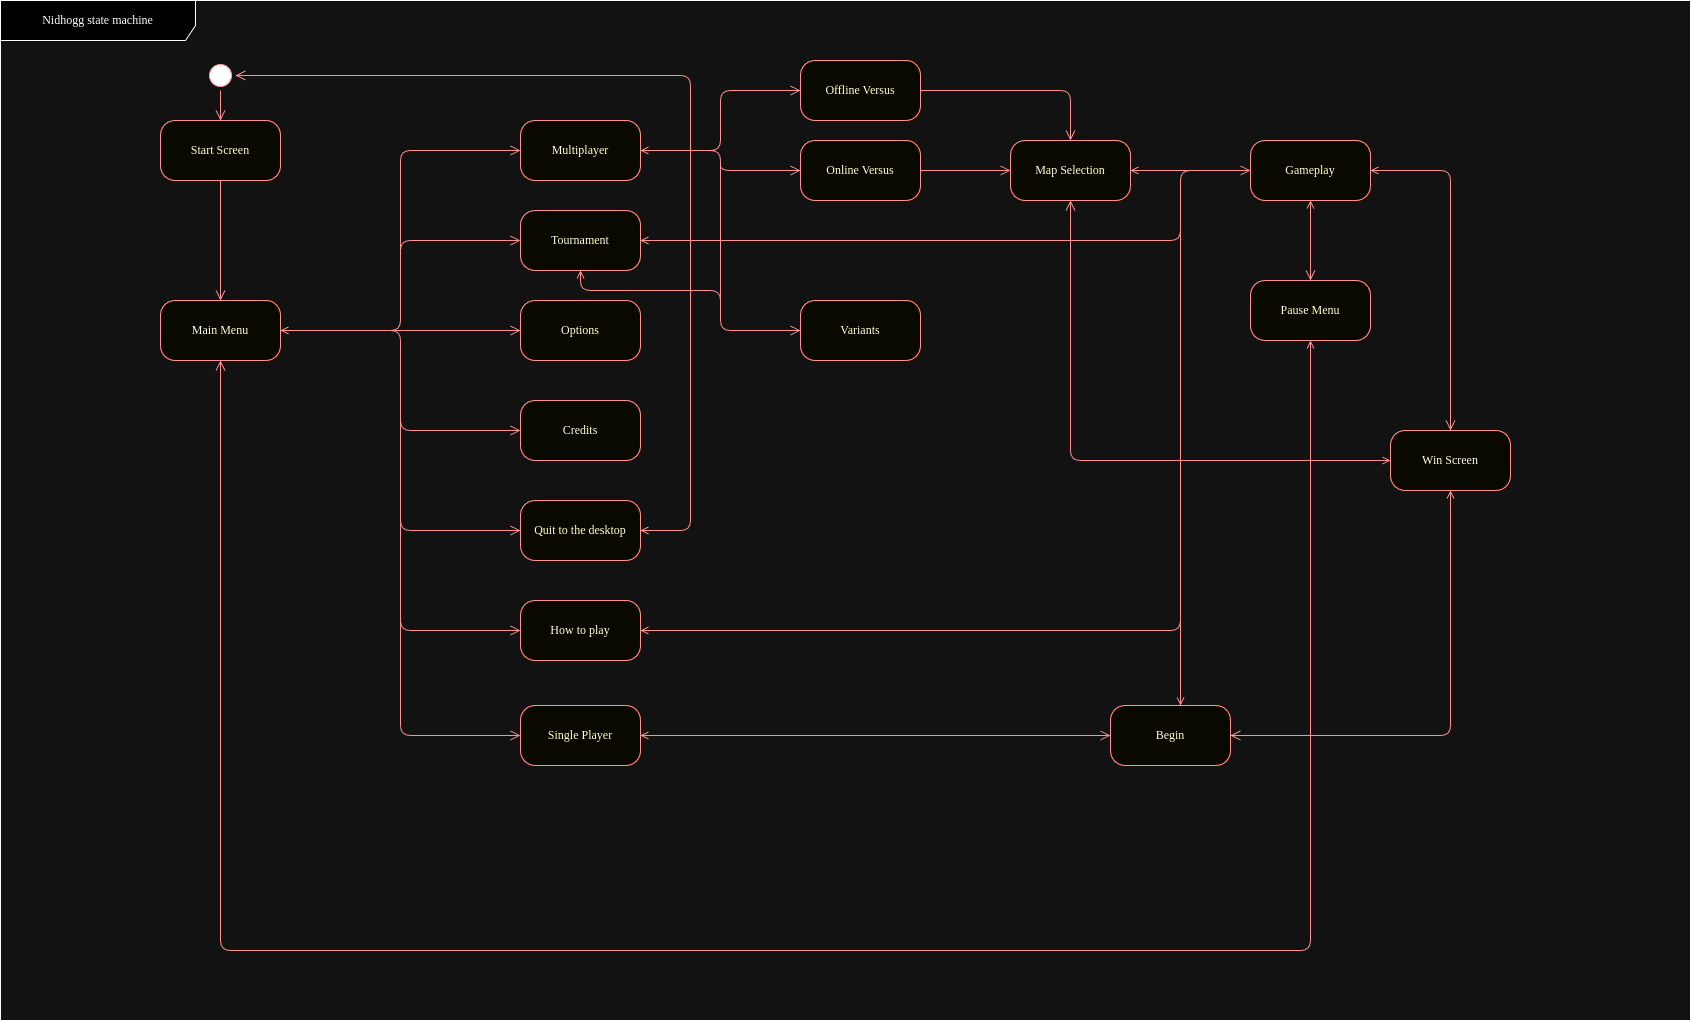

The diagram above was exported from draw.io. Its source (the exported page's mxGraphModel, read from the mxfile embedded in the PNG):
<mxGraphModel dx="2302" dy="2148" grid="1" gridSize="10" guides="1" tooltips="1" connect="1" arrows="1" fold="1" page="1" pageScale="1" pageWidth="1100" pageHeight="850" background="none" math="0" shadow="0">
  <root>
    <mxCell id="0" />
    <mxCell id="1" parent="0" />
    <mxCell id="2a3bc250acf0617d-8" value="Nidhogg state machine" style="shape=umlFrame;whiteSpace=wrap;html=1;rounded=1;shadow=0;comic=0;labelBackgroundColor=none;strokeWidth=1;fontFamily=Verdana;fontSize=12;align=center;movable=0;resizable=0;rotatable=0;deletable=0;editable=0;locked=1;connectable=0;width=195;height=40;" parent="1" vertex="1">
      <mxGeometry x="80" y="-10" width="1690" height="1020" as="geometry" />
    </mxCell>
    <mxCell id="382b91b5511bd0f7-1" value="" style="ellipse;html=1;shape=startState;fillColor=#000000;strokeColor=#ff0000;rounded=1;shadow=0;comic=0;labelBackgroundColor=none;fontFamily=Verdana;fontSize=12;fontColor=#000000;align=center;direction=south;" parent="1" vertex="1">
      <mxGeometry x="285" y="50" width="30" height="30" as="geometry" />
    </mxCell>
    <mxCell id="wmERGID6VcswRHLtHCEx-3" style="edgeStyle=orthogonalEdgeStyle;rounded=1;orthogonalLoop=1;jettySize=auto;html=1;entryX=0.5;entryY=0;entryDx=0;entryDy=0;strokeColor=#ff0000;align=left;verticalAlign=middle;fontFamily=Verdana;fontSize=12;fontColor=default;labelBackgroundColor=none;endArrow=open;endSize=8;" parent="1" source="382b91b5511bd0f7-6" target="wmERGID6VcswRHLtHCEx-1" edge="1">
      <mxGeometry relative="1" as="geometry" />
    </mxCell>
    <mxCell id="382b91b5511bd0f7-6" value="Start Screen" style="rounded=1;whiteSpace=wrap;html=1;arcSize=24;fillColor=#ffffc0;strokeColor=#ff0000;shadow=0;comic=0;labelBackgroundColor=none;fontFamily=Verdana;fontSize=12;fontColor=#000000;align=center;" parent="1" vertex="1">
      <mxGeometry x="240" y="110" width="120" height="60" as="geometry" />
    </mxCell>
    <mxCell id="2a3bc250acf0617d-9" style="edgeStyle=orthogonalEdgeStyle;html=1;labelBackgroundColor=none;endArrow=open;endSize=8;strokeColor=#ff0000;fontFamily=Verdana;fontSize=12;align=left;" parent="1" source="382b91b5511bd0f7-1" target="382b91b5511bd0f7-6" edge="1">
      <mxGeometry relative="1" as="geometry" />
    </mxCell>
    <mxCell id="wmERGID6VcswRHLtHCEx-12" value="" style="edgeStyle=orthogonalEdgeStyle;rounded=1;orthogonalLoop=1;jettySize=auto;html=1;strokeColor=#ff0000;align=left;verticalAlign=middle;fontFamily=Verdana;fontSize=12;fontColor=default;labelBackgroundColor=none;endArrow=open;endSize=8;startArrow=open;startFill=0;" parent="1" source="wmERGID6VcswRHLtHCEx-1" target="wmERGID6VcswRHLtHCEx-11" edge="1">
      <mxGeometry relative="1" as="geometry">
        <Array as="points">
          <mxPoint x="480" y="320" />
          <mxPoint x="480" y="140" />
        </Array>
      </mxGeometry>
    </mxCell>
    <mxCell id="wmERGID6VcswRHLtHCEx-23" value="" style="edgeStyle=orthogonalEdgeStyle;rounded=1;orthogonalLoop=1;jettySize=auto;html=1;strokeColor=#ff0000;align=left;verticalAlign=middle;fontFamily=Verdana;fontSize=12;fontColor=default;labelBackgroundColor=none;endArrow=open;endSize=8;" parent="1" source="wmERGID6VcswRHLtHCEx-1" target="wmERGID6VcswRHLtHCEx-22" edge="1">
      <mxGeometry relative="1" as="geometry" />
    </mxCell>
    <mxCell id="wmERGID6VcswRHLtHCEx-26" value="" style="edgeStyle=orthogonalEdgeStyle;rounded=1;orthogonalLoop=1;jettySize=auto;html=1;strokeColor=#ff0000;align=left;verticalAlign=middle;fontFamily=Verdana;fontSize=12;fontColor=default;labelBackgroundColor=none;endArrow=open;endSize=8;startArrow=open;startFill=0;" parent="1" source="wmERGID6VcswRHLtHCEx-1" target="wmERGID6VcswRHLtHCEx-25" edge="1">
      <mxGeometry relative="1" as="geometry">
        <Array as="points">
          <mxPoint x="480" y="320" />
          <mxPoint x="480" y="420" />
        </Array>
      </mxGeometry>
    </mxCell>
    <mxCell id="wmERGID6VcswRHLtHCEx-28" value="" style="edgeStyle=orthogonalEdgeStyle;rounded=1;orthogonalLoop=1;jettySize=auto;html=1;strokeColor=#ff0000;align=left;verticalAlign=middle;fontFamily=Verdana;fontSize=12;fontColor=default;labelBackgroundColor=none;endArrow=open;endSize=8;startArrow=open;startFill=0;" parent="1" source="wmERGID6VcswRHLtHCEx-1" target="wmERGID6VcswRHLtHCEx-27" edge="1">
      <mxGeometry relative="1" as="geometry">
        <Array as="points">
          <mxPoint x="480" y="320" />
          <mxPoint x="480" y="520" />
        </Array>
      </mxGeometry>
    </mxCell>
    <mxCell id="wmERGID6VcswRHLtHCEx-33" value="" style="edgeStyle=orthogonalEdgeStyle;rounded=1;orthogonalLoop=1;jettySize=auto;html=1;strokeColor=#ff0000;align=left;verticalAlign=middle;fontFamily=Verdana;fontSize=12;fontColor=default;labelBackgroundColor=none;endArrow=open;endSize=8;startArrow=open;startFill=0;" parent="1" source="wmERGID6VcswRHLtHCEx-1" target="wmERGID6VcswRHLtHCEx-32" edge="1">
      <mxGeometry relative="1" as="geometry">
        <Array as="points">
          <mxPoint x="480" y="320" />
          <mxPoint x="480" y="725" />
        </Array>
      </mxGeometry>
    </mxCell>
    <mxCell id="wmERGID6VcswRHLtHCEx-37" style="edgeStyle=orthogonalEdgeStyle;rounded=1;orthogonalLoop=1;jettySize=auto;html=1;entryX=0;entryY=0.5;entryDx=0;entryDy=0;strokeColor=#ff0000;align=left;verticalAlign=middle;fontFamily=Verdana;fontSize=12;fontColor=default;labelBackgroundColor=none;endArrow=open;endSize=8;startArrow=open;startFill=0;" parent="1" source="wmERGID6VcswRHLtHCEx-1" target="wmERGID6VcswRHLtHCEx-13" edge="1">
      <mxGeometry relative="1" as="geometry">
        <Array as="points">
          <mxPoint x="480" y="320" />
          <mxPoint x="480" y="230" />
        </Array>
      </mxGeometry>
    </mxCell>
    <mxCell id="wmERGID6VcswRHLtHCEx-38" style="edgeStyle=orthogonalEdgeStyle;rounded=1;orthogonalLoop=1;jettySize=auto;html=1;entryX=0;entryY=0.5;entryDx=0;entryDy=0;strokeColor=#ff0000;align=left;verticalAlign=middle;fontFamily=Verdana;fontSize=12;fontColor=default;labelBackgroundColor=none;endArrow=open;endSize=8;startArrow=open;startFill=0;" parent="1" source="wmERGID6VcswRHLtHCEx-1" target="wmERGID6VcswRHLtHCEx-29" edge="1">
      <mxGeometry relative="1" as="geometry">
        <Array as="points">
          <mxPoint x="480" y="320" />
          <mxPoint x="480" y="620" />
        </Array>
      </mxGeometry>
    </mxCell>
    <mxCell id="wmERGID6VcswRHLtHCEx-1" value="Main Menu" style="rounded=1;whiteSpace=wrap;html=1;arcSize=24;fillColor=#ffffc0;strokeColor=#ff0000;shadow=0;comic=0;labelBackgroundColor=none;fontFamily=Verdana;fontSize=12;fontColor=#000000;align=center;" parent="1" vertex="1">
      <mxGeometry x="240" y="290" width="120" height="60" as="geometry" />
    </mxCell>
    <mxCell id="wmERGID6VcswRHLtHCEx-41" value="" style="edgeStyle=orthogonalEdgeStyle;rounded=1;orthogonalLoop=1;jettySize=auto;html=1;strokeColor=#ff0000;align=left;verticalAlign=middle;fontFamily=Verdana;fontSize=12;fontColor=default;labelBackgroundColor=none;endArrow=open;endSize=8;startArrow=open;startFill=0;" parent="1" source="wmERGID6VcswRHLtHCEx-11" target="wmERGID6VcswRHLtHCEx-40" edge="1">
      <mxGeometry relative="1" as="geometry">
        <Array as="points">
          <mxPoint x="800" y="140" />
          <mxPoint x="800" y="80" />
        </Array>
      </mxGeometry>
    </mxCell>
    <mxCell id="wmERGID6VcswRHLtHCEx-43" value="" style="edgeStyle=orthogonalEdgeStyle;rounded=1;orthogonalLoop=1;jettySize=auto;html=1;strokeColor=#ff0000;align=left;verticalAlign=middle;fontFamily=Verdana;fontSize=12;fontColor=default;labelBackgroundColor=none;endArrow=open;endSize=8;startArrow=open;startFill=0;" parent="1" source="wmERGID6VcswRHLtHCEx-11" target="wmERGID6VcswRHLtHCEx-42" edge="1">
      <mxGeometry relative="1" as="geometry">
        <Array as="points">
          <mxPoint x="800" y="140" />
          <mxPoint x="800" y="160" />
        </Array>
      </mxGeometry>
    </mxCell>
    <mxCell id="hXb-cPgJglRZuZ2kPFma-16" style="edgeStyle=orthogonalEdgeStyle;rounded=1;orthogonalLoop=1;jettySize=auto;html=1;entryX=0;entryY=0.5;entryDx=0;entryDy=0;strokeColor=#ff0000;align=left;verticalAlign=middle;fontFamily=Verdana;fontSize=12;fontColor=default;labelBackgroundColor=none;startArrow=open;startFill=0;endArrow=open;endSize=8;" edge="1" parent="1" source="wmERGID6VcswRHLtHCEx-11" target="wmERGID6VcswRHLtHCEx-44">
      <mxGeometry relative="1" as="geometry" />
    </mxCell>
    <mxCell id="wmERGID6VcswRHLtHCEx-11" value="Multiplayer" style="rounded=1;whiteSpace=wrap;html=1;arcSize=24;fillColor=#ffffc0;strokeColor=#ff0000;shadow=0;comic=0;labelBackgroundColor=none;fontFamily=Verdana;fontSize=12;fontColor=#000000;align=center;" parent="1" vertex="1">
      <mxGeometry x="600" y="110" width="120" height="60" as="geometry" />
    </mxCell>
    <mxCell id="hXb-cPgJglRZuZ2kPFma-15" style="edgeStyle=orthogonalEdgeStyle;rounded=1;orthogonalLoop=1;jettySize=auto;html=1;entryX=0;entryY=0.5;entryDx=0;entryDy=0;strokeColor=#ff0000;align=left;verticalAlign=middle;fontFamily=Verdana;fontSize=12;fontColor=default;labelBackgroundColor=none;startArrow=open;startFill=0;endArrow=open;endSize=8;" edge="1" parent="1" source="wmERGID6VcswRHLtHCEx-13" target="wmERGID6VcswRHLtHCEx-51">
      <mxGeometry relative="1" as="geometry">
        <Array as="points">
          <mxPoint x="1260" y="230" />
          <mxPoint x="1260" y="160" />
        </Array>
      </mxGeometry>
    </mxCell>
    <mxCell id="hXb-cPgJglRZuZ2kPFma-17" style="edgeStyle=orthogonalEdgeStyle;rounded=1;orthogonalLoop=1;jettySize=auto;html=1;entryX=0;entryY=0.5;entryDx=0;entryDy=0;strokeColor=#ff0000;align=left;verticalAlign=middle;fontFamily=Verdana;fontSize=12;fontColor=default;labelBackgroundColor=none;startArrow=open;startFill=0;endArrow=open;endSize=8;" edge="1" parent="1" source="wmERGID6VcswRHLtHCEx-13" target="wmERGID6VcswRHLtHCEx-44">
      <mxGeometry relative="1" as="geometry">
        <Array as="points">
          <mxPoint x="660" y="280" />
          <mxPoint x="800" y="280" />
          <mxPoint x="800" y="320" />
        </Array>
      </mxGeometry>
    </mxCell>
    <mxCell id="wmERGID6VcswRHLtHCEx-13" value="Tournament" style="rounded=1;whiteSpace=wrap;html=1;arcSize=24;fillColor=#ffffc0;strokeColor=#ff0000;shadow=0;comic=0;labelBackgroundColor=none;fontFamily=Verdana;fontSize=12;fontColor=#000000;align=center;" parent="1" vertex="1">
      <mxGeometry x="600" y="200" width="120" height="60" as="geometry" />
    </mxCell>
    <mxCell id="wmERGID6VcswRHLtHCEx-24" value="" style="edgeStyle=orthogonalEdgeStyle;rounded=1;orthogonalLoop=1;jettySize=auto;html=1;strokeColor=#ff0000;align=left;verticalAlign=middle;fontFamily=Verdana;fontSize=12;fontColor=default;labelBackgroundColor=none;endArrow=open;endSize=8;startArrow=open;startFill=0;" parent="1" source="wmERGID6VcswRHLtHCEx-1" target="wmERGID6VcswRHLtHCEx-22" edge="1">
      <mxGeometry relative="1" as="geometry">
        <mxPoint x="360" y="320" as="sourcePoint" />
        <mxPoint x="670" y="260" as="targetPoint" />
      </mxGeometry>
    </mxCell>
    <mxCell id="wmERGID6VcswRHLtHCEx-22" value="Options" style="rounded=1;whiteSpace=wrap;html=1;arcSize=24;fillColor=#ffffc0;strokeColor=#ff0000;shadow=0;comic=0;labelBackgroundColor=none;fontFamily=Verdana;fontSize=12;fontColor=#000000;align=center;" parent="1" vertex="1">
      <mxGeometry x="600" y="290" width="120" height="60" as="geometry" />
    </mxCell>
    <mxCell id="wmERGID6VcswRHLtHCEx-25" value="Credits" style="rounded=1;whiteSpace=wrap;html=1;arcSize=24;fillColor=#ffffc0;strokeColor=#ff0000;shadow=0;comic=0;labelBackgroundColor=none;fontFamily=Verdana;fontSize=12;fontColor=#000000;align=center;" parent="1" vertex="1">
      <mxGeometry x="600" y="390" width="120" height="60" as="geometry" />
    </mxCell>
    <mxCell id="hXb-cPgJglRZuZ2kPFma-10" style="edgeStyle=orthogonalEdgeStyle;rounded=1;orthogonalLoop=1;jettySize=auto;html=1;entryX=0.5;entryY=0;entryDx=0;entryDy=0;strokeColor=#ff0000;align=left;verticalAlign=middle;fontFamily=Verdana;fontSize=12;fontColor=default;labelBackgroundColor=none;startArrow=open;startFill=0;endArrow=open;endSize=8;" edge="1" parent="1" source="wmERGID6VcswRHLtHCEx-27" target="382b91b5511bd0f7-1">
      <mxGeometry relative="1" as="geometry">
        <Array as="points">
          <mxPoint x="770" y="520" />
          <mxPoint x="770" y="65" />
        </Array>
      </mxGeometry>
    </mxCell>
    <mxCell id="wmERGID6VcswRHLtHCEx-27" value="Quit to the desktop" style="rounded=1;whiteSpace=wrap;html=1;arcSize=24;fillColor=#ffffc0;strokeColor=#ff0000;shadow=0;comic=0;labelBackgroundColor=none;fontFamily=Verdana;fontSize=12;fontColor=#000000;align=center;" parent="1" vertex="1">
      <mxGeometry x="600" y="490" width="120" height="60" as="geometry" />
    </mxCell>
    <mxCell id="hXb-cPgJglRZuZ2kPFma-21" style="edgeStyle=orthogonalEdgeStyle;rounded=1;orthogonalLoop=1;jettySize=auto;html=1;strokeColor=#ff0000;align=left;verticalAlign=middle;fontFamily=Verdana;fontSize=12;fontColor=default;labelBackgroundColor=none;startArrow=open;startFill=0;endArrow=open;endSize=8;entryX=0;entryY=0.5;entryDx=0;entryDy=0;" edge="1" parent="1" source="wmERGID6VcswRHLtHCEx-29" target="wmERGID6VcswRHLtHCEx-51">
      <mxGeometry relative="1" as="geometry">
        <mxPoint x="1290" y="240" as="targetPoint" />
        <Array as="points">
          <mxPoint x="1260" y="620" />
          <mxPoint x="1260" y="160" />
        </Array>
      </mxGeometry>
    </mxCell>
    <mxCell id="wmERGID6VcswRHLtHCEx-29" value="How to play" style="rounded=1;whiteSpace=wrap;html=1;arcSize=24;fillColor=#ffffc0;strokeColor=#ff0000;shadow=0;comic=0;labelBackgroundColor=none;fontFamily=Verdana;fontSize=12;fontColor=#000000;align=center;" parent="1" vertex="1">
      <mxGeometry x="600" y="590" width="120" height="60" as="geometry" />
    </mxCell>
    <mxCell id="hXb-cPgJglRZuZ2kPFma-3" value="" style="edgeStyle=orthogonalEdgeStyle;rounded=1;orthogonalLoop=1;jettySize=auto;html=1;strokeColor=#ff0000;align=left;verticalAlign=middle;fontFamily=Verdana;fontSize=12;fontColor=default;labelBackgroundColor=none;startArrow=open;startFill=0;endArrow=open;endSize=8;" edge="1" parent="1" source="wmERGID6VcswRHLtHCEx-32" target="hXb-cPgJglRZuZ2kPFma-2">
      <mxGeometry relative="1" as="geometry">
        <Array as="points">
          <mxPoint x="1050" y="725" />
          <mxPoint x="1050" y="725" />
        </Array>
      </mxGeometry>
    </mxCell>
    <mxCell id="wmERGID6VcswRHLtHCEx-32" value="Single Player" style="rounded=1;whiteSpace=wrap;html=1;arcSize=24;fillColor=#ffffc0;strokeColor=#ff0000;shadow=0;comic=0;labelBackgroundColor=none;fontFamily=Verdana;fontSize=12;fontColor=#000000;align=center;" parent="1" vertex="1">
      <mxGeometry x="600" y="695" width="120" height="60" as="geometry" />
    </mxCell>
    <mxCell id="wmERGID6VcswRHLtHCEx-47" value="" style="edgeStyle=orthogonalEdgeStyle;rounded=1;orthogonalLoop=1;jettySize=auto;html=1;strokeColor=#ff0000;align=left;verticalAlign=middle;fontFamily=Verdana;fontSize=12;fontColor=default;labelBackgroundColor=none;endArrow=open;endSize=8;" parent="1" source="wmERGID6VcswRHLtHCEx-40" target="wmERGID6VcswRHLtHCEx-46" edge="1">
      <mxGeometry relative="1" as="geometry" />
    </mxCell>
    <mxCell id="wmERGID6VcswRHLtHCEx-40" value="Offline Versus" style="rounded=1;whiteSpace=wrap;html=1;arcSize=24;fillColor=#ffffc0;strokeColor=#ff0000;shadow=0;comic=0;labelBackgroundColor=none;fontFamily=Verdana;fontSize=12;fontColor=#000000;align=center;" parent="1" vertex="1">
      <mxGeometry x="880" y="50" width="120" height="60" as="geometry" />
    </mxCell>
    <mxCell id="wmERGID6VcswRHLtHCEx-48" style="edgeStyle=orthogonalEdgeStyle;rounded=1;orthogonalLoop=1;jettySize=auto;html=1;entryX=0;entryY=0.5;entryDx=0;entryDy=0;strokeColor=#ff0000;align=left;verticalAlign=middle;fontFamily=Verdana;fontSize=12;fontColor=default;labelBackgroundColor=none;endArrow=open;endSize=8;" parent="1" source="wmERGID6VcswRHLtHCEx-42" target="wmERGID6VcswRHLtHCEx-46" edge="1">
      <mxGeometry relative="1" as="geometry" />
    </mxCell>
    <mxCell id="wmERGID6VcswRHLtHCEx-42" value="Online Versus" style="rounded=1;whiteSpace=wrap;html=1;arcSize=24;fillColor=#ffffc0;strokeColor=#ff0000;shadow=0;comic=0;labelBackgroundColor=none;fontFamily=Verdana;fontSize=12;fontColor=#000000;align=center;" parent="1" vertex="1">
      <mxGeometry x="880" y="130" width="120" height="60" as="geometry" />
    </mxCell>
    <mxCell id="wmERGID6VcswRHLtHCEx-44" value="Variants" style="rounded=1;whiteSpace=wrap;html=1;arcSize=24;fillColor=#ffffc0;strokeColor=#ff0000;shadow=0;comic=0;labelBackgroundColor=none;fontFamily=Verdana;fontSize=12;fontColor=#000000;align=center;" parent="1" vertex="1">
      <mxGeometry x="880" y="290" width="120" height="60" as="geometry" />
    </mxCell>
    <mxCell id="wmERGID6VcswRHLtHCEx-52" value="" style="edgeStyle=orthogonalEdgeStyle;rounded=1;orthogonalLoop=1;jettySize=auto;html=1;strokeColor=#ff0000;align=left;verticalAlign=middle;fontFamily=Verdana;fontSize=12;fontColor=default;labelBackgroundColor=none;endArrow=open;endSize=8;startArrow=open;startFill=0;" parent="1" source="wmERGID6VcswRHLtHCEx-46" target="wmERGID6VcswRHLtHCEx-51" edge="1">
      <mxGeometry relative="1" as="geometry" />
    </mxCell>
    <mxCell id="wmERGID6VcswRHLtHCEx-46" value="Map Selection" style="rounded=1;whiteSpace=wrap;html=1;arcSize=24;fillColor=#ffffc0;strokeColor=#ff0000;shadow=0;comic=0;labelBackgroundColor=none;fontFamily=Verdana;fontSize=12;fontColor=#000000;align=center;" parent="1" vertex="1">
      <mxGeometry x="1090" y="130" width="120" height="60" as="geometry" />
    </mxCell>
    <mxCell id="wmERGID6VcswRHLtHCEx-56" value="" style="edgeStyle=orthogonalEdgeStyle;rounded=1;orthogonalLoop=1;jettySize=auto;html=1;strokeColor=#ff0000;align=left;verticalAlign=middle;fontFamily=Verdana;fontSize=12;fontColor=default;labelBackgroundColor=none;endArrow=open;endSize=8;startArrow=open;startFill=0;" parent="1" source="wmERGID6VcswRHLtHCEx-51" target="wmERGID6VcswRHLtHCEx-55" edge="1">
      <mxGeometry relative="1" as="geometry" />
    </mxCell>
    <mxCell id="hXb-cPgJglRZuZ2kPFma-8" value="" style="edgeStyle=orthogonalEdgeStyle;rounded=1;orthogonalLoop=1;jettySize=auto;html=1;strokeColor=#ff0000;align=left;verticalAlign=middle;fontFamily=Verdana;fontSize=12;fontColor=default;labelBackgroundColor=none;startArrow=open;startFill=0;endArrow=open;endSize=8;" edge="1" parent="1" source="wmERGID6VcswRHLtHCEx-51" target="hXb-cPgJglRZuZ2kPFma-7">
      <mxGeometry relative="1" as="geometry" />
    </mxCell>
    <mxCell id="wmERGID6VcswRHLtHCEx-51" value="Gameplay" style="rounded=1;whiteSpace=wrap;html=1;arcSize=24;fillColor=#ffffc0;strokeColor=#ff0000;shadow=0;comic=0;labelBackgroundColor=none;fontFamily=Verdana;fontSize=12;fontColor=#000000;align=center;" parent="1" vertex="1">
      <mxGeometry x="1330" y="130" width="120" height="60" as="geometry" />
    </mxCell>
    <mxCell id="wmERGID6VcswRHLtHCEx-57" style="edgeStyle=orthogonalEdgeStyle;rounded=1;orthogonalLoop=1;jettySize=auto;html=1;entryX=0.5;entryY=1;entryDx=0;entryDy=0;strokeColor=#ff0000;align=left;verticalAlign=middle;fontFamily=Verdana;fontSize=12;fontColor=default;labelBackgroundColor=none;endArrow=open;endSize=8;startArrow=open;startFill=0;" parent="1" source="wmERGID6VcswRHLtHCEx-55" target="wmERGID6VcswRHLtHCEx-1" edge="1">
      <mxGeometry relative="1" as="geometry">
        <Array as="points">
          <mxPoint x="1390" y="940" />
          <mxPoint x="300" y="940" />
        </Array>
      </mxGeometry>
    </mxCell>
    <mxCell id="wmERGID6VcswRHLtHCEx-55" value="Pause Menu" style="rounded=1;whiteSpace=wrap;html=1;arcSize=24;fillColor=#ffffc0;strokeColor=#ff0000;shadow=0;comic=0;labelBackgroundColor=none;fontFamily=Verdana;fontSize=12;fontColor=#000000;align=center;" parent="1" vertex="1">
      <mxGeometry x="1330" y="270" width="120" height="60" as="geometry" />
    </mxCell>
    <mxCell id="hXb-cPgJglRZuZ2kPFma-4" style="edgeStyle=orthogonalEdgeStyle;rounded=1;orthogonalLoop=1;jettySize=auto;html=1;entryX=0;entryY=0.5;entryDx=0;entryDy=0;strokeColor=#ff0000;align=left;verticalAlign=middle;fontFamily=Verdana;fontSize=12;fontColor=default;labelBackgroundColor=none;startArrow=open;startFill=0;endArrow=open;endSize=8;" edge="1" parent="1" source="hXb-cPgJglRZuZ2kPFma-2" target="wmERGID6VcswRHLtHCEx-51">
      <mxGeometry relative="1" as="geometry">
        <Array as="points">
          <mxPoint x="1260" y="160" />
        </Array>
      </mxGeometry>
    </mxCell>
    <mxCell id="hXb-cPgJglRZuZ2kPFma-2" value="Begin" style="rounded=1;whiteSpace=wrap;html=1;arcSize=24;fillColor=#ffffc0;strokeColor=#ff0000;shadow=0;comic=0;labelBackgroundColor=none;fontFamily=Verdana;fontSize=12;fontColor=#000000;align=center;" vertex="1" parent="1">
      <mxGeometry x="1190" y="695" width="120" height="60" as="geometry" />
    </mxCell>
    <mxCell id="hXb-cPgJglRZuZ2kPFma-18" style="edgeStyle=orthogonalEdgeStyle;rounded=1;orthogonalLoop=1;jettySize=auto;html=1;entryX=1;entryY=0.5;entryDx=0;entryDy=0;strokeColor=#ff0000;align=left;verticalAlign=middle;fontFamily=Verdana;fontSize=12;fontColor=default;labelBackgroundColor=none;startArrow=open;startFill=0;endArrow=open;endSize=8;" edge="1" parent="1" source="hXb-cPgJglRZuZ2kPFma-7" target="hXb-cPgJglRZuZ2kPFma-2">
      <mxGeometry relative="1" as="geometry">
        <Array as="points">
          <mxPoint x="1530" y="725" />
        </Array>
      </mxGeometry>
    </mxCell>
    <mxCell id="hXb-cPgJglRZuZ2kPFma-19" style="edgeStyle=orthogonalEdgeStyle;rounded=1;orthogonalLoop=1;jettySize=auto;html=1;entryX=0.5;entryY=1;entryDx=0;entryDy=0;strokeColor=#ff0000;align=left;verticalAlign=middle;fontFamily=Verdana;fontSize=12;fontColor=default;labelBackgroundColor=none;startArrow=open;startFill=0;endArrow=open;endSize=8;" edge="1" parent="1" source="hXb-cPgJglRZuZ2kPFma-7" target="wmERGID6VcswRHLtHCEx-46">
      <mxGeometry relative="1" as="geometry" />
    </mxCell>
    <mxCell id="hXb-cPgJglRZuZ2kPFma-7" value="Win Screen" style="rounded=1;whiteSpace=wrap;html=1;arcSize=24;fillColor=#ffffc0;strokeColor=#ff0000;shadow=0;comic=0;labelBackgroundColor=none;fontFamily=Verdana;fontSize=12;fontColor=#000000;align=center;" vertex="1" parent="1">
      <mxGeometry x="1470" y="420" width="120" height="60" as="geometry" />
    </mxCell>
  </root>
</mxGraphModel>